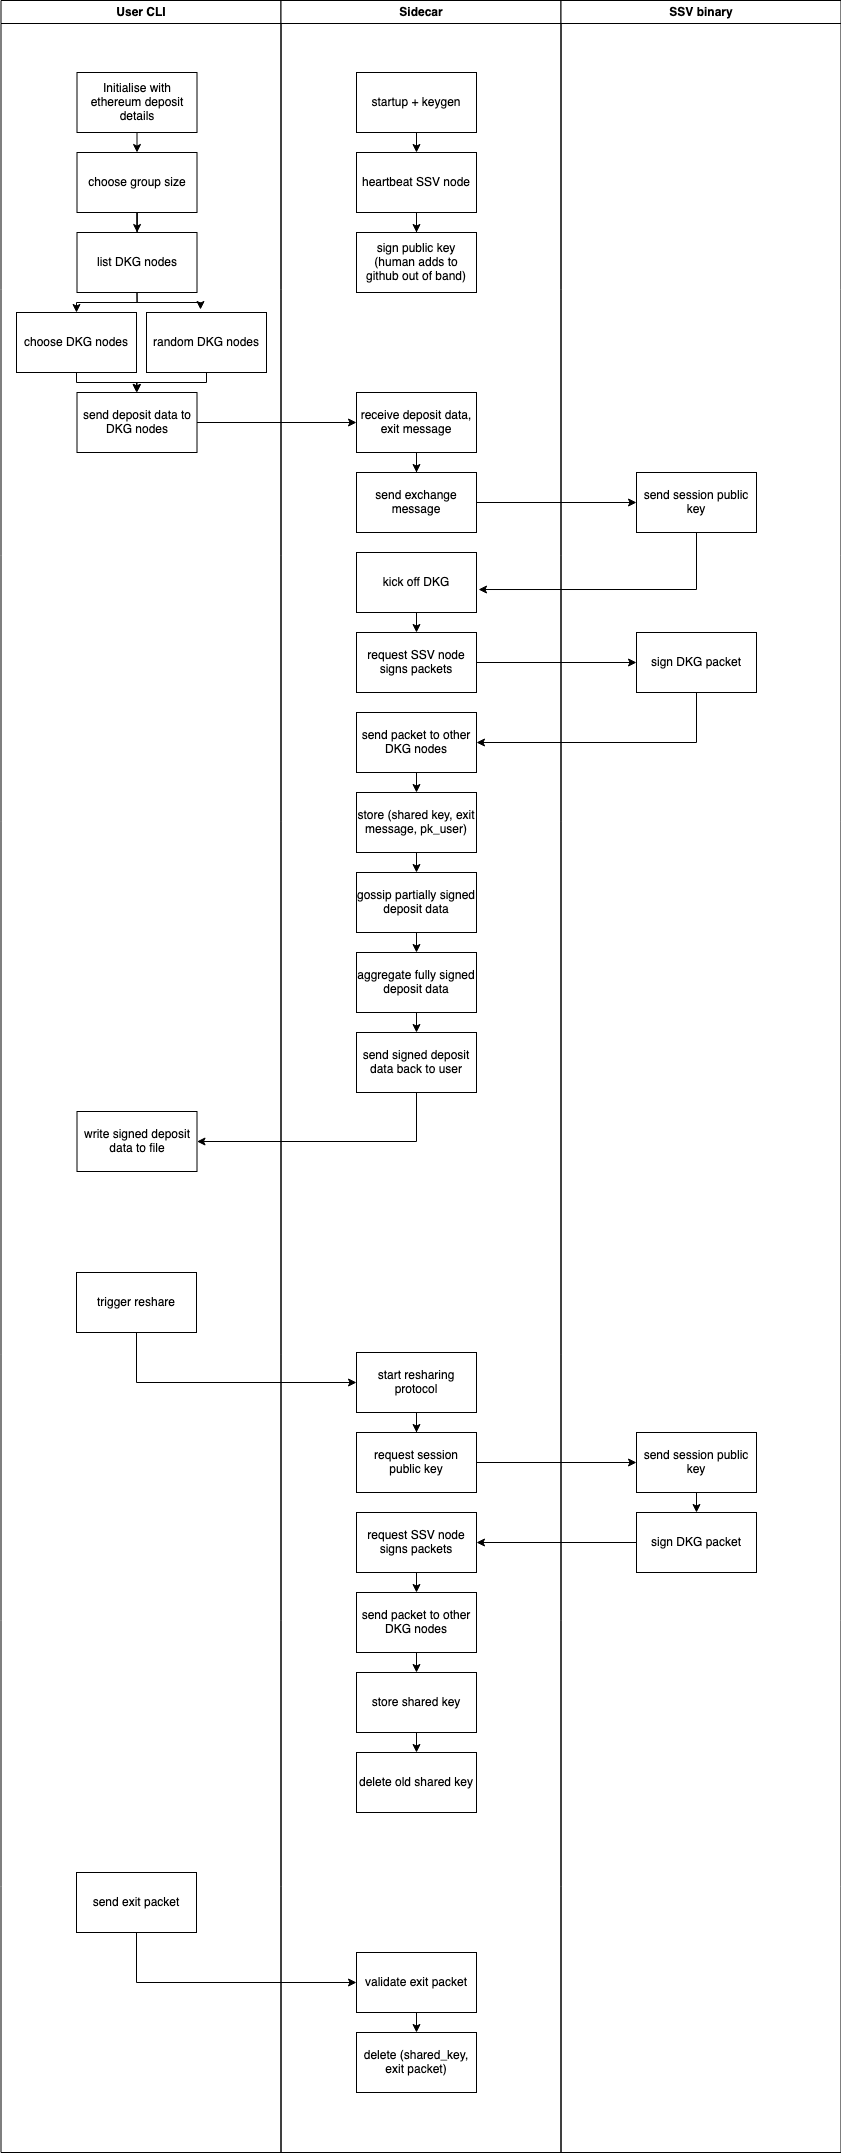

The diagram above was exported from draw.io. Its source (the exported page's mxGraphModel, read from the mxfile embedded in the PNG):
<mxGraphModel dx="4148" dy="2078" grid="1" gridSize="10" guides="1" tooltips="1" connect="1" arrows="1" fold="1" page="1" pageScale="1" pageWidth="1169" pageHeight="826" background="none" math="0" shadow="0">
  <root>
    <mxCell id="0" />
    <mxCell id="1" parent="0" />
    <mxCell id="2" value="User CLI" style="swimlane;whiteSpace=wrap" parent="1" vertex="1">
      <mxGeometry x="164.5" y="128" width="280" height="2152" as="geometry" />
    </mxCell>
    <mxCell id="ODP3OX3L106V2OqU6Tpe-104" style="edgeStyle=orthogonalEdgeStyle;rounded=0;orthogonalLoop=1;jettySize=auto;html=1;exitX=0.5;exitY=1;exitDx=0;exitDy=0;entryX=0.5;entryY=0;entryDx=0;entryDy=0;" parent="2" source="ODP3OX3L106V2OqU6Tpe-43" target="ODP3OX3L106V2OqU6Tpe-44" edge="1">
      <mxGeometry relative="1" as="geometry" />
    </mxCell>
    <mxCell id="ODP3OX3L106V2OqU6Tpe-43" value="Initialise with ethereum deposit details" style="rounded=0;whiteSpace=wrap;html=1;" parent="2" vertex="1">
      <mxGeometry x="76" y="72" width="120" height="60" as="geometry" />
    </mxCell>
    <mxCell id="ODP3OX3L106V2OqU6Tpe-105" style="edgeStyle=orthogonalEdgeStyle;rounded=0;orthogonalLoop=1;jettySize=auto;html=1;exitX=0.5;exitY=1;exitDx=0;exitDy=0;" parent="2" source="ODP3OX3L106V2OqU6Tpe-44" target="ODP3OX3L106V2OqU6Tpe-45" edge="1">
      <mxGeometry relative="1" as="geometry" />
    </mxCell>
    <mxCell id="ODP3OX3L106V2OqU6Tpe-44" value="choose group size" style="rounded=0;whiteSpace=wrap;html=1;" parent="2" vertex="1">
      <mxGeometry x="76" y="152" width="120" height="60" as="geometry" />
    </mxCell>
    <mxCell id="ODP3OX3L106V2OqU6Tpe-106" style="edgeStyle=orthogonalEdgeStyle;rounded=0;orthogonalLoop=1;jettySize=auto;html=1;exitX=0.5;exitY=1;exitDx=0;exitDy=0;entryX=0.5;entryY=0;entryDx=0;entryDy=0;" parent="2" source="ODP3OX3L106V2OqU6Tpe-45" target="ODP3OX3L106V2OqU6Tpe-46" edge="1">
      <mxGeometry relative="1" as="geometry">
        <Array as="points">
          <mxPoint x="136" y="302" />
          <mxPoint x="76" y="302" />
        </Array>
      </mxGeometry>
    </mxCell>
    <mxCell id="ODP3OX3L106V2OqU6Tpe-107" style="edgeStyle=orthogonalEdgeStyle;rounded=0;orthogonalLoop=1;jettySize=auto;html=1;exitX=0.5;exitY=1;exitDx=0;exitDy=0;entryX=0.45;entryY=-0.05;entryDx=0;entryDy=0;entryPerimeter=0;" parent="2" source="ODP3OX3L106V2OqU6Tpe-45" target="ODP3OX3L106V2OqU6Tpe-47" edge="1">
      <mxGeometry relative="1" as="geometry">
        <Array as="points">
          <mxPoint x="136" y="302" />
          <mxPoint x="200" y="302" />
        </Array>
      </mxGeometry>
    </mxCell>
    <mxCell id="ODP3OX3L106V2OqU6Tpe-45" value="list DKG nodes" style="rounded=0;whiteSpace=wrap;html=1;" parent="2" vertex="1">
      <mxGeometry x="76" y="232" width="120" height="60" as="geometry" />
    </mxCell>
    <mxCell id="ODP3OX3L106V2OqU6Tpe-108" style="edgeStyle=orthogonalEdgeStyle;rounded=0;orthogonalLoop=1;jettySize=auto;html=1;exitX=0.5;exitY=1;exitDx=0;exitDy=0;entryX=0.5;entryY=0;entryDx=0;entryDy=0;" parent="2" source="ODP3OX3L106V2OqU6Tpe-46" target="ODP3OX3L106V2OqU6Tpe-48" edge="1">
      <mxGeometry relative="1" as="geometry">
        <Array as="points">
          <mxPoint x="76" y="382" />
          <mxPoint x="136" y="382" />
        </Array>
      </mxGeometry>
    </mxCell>
    <mxCell id="ODP3OX3L106V2OqU6Tpe-46" value="choose DKG nodes" style="rounded=0;whiteSpace=wrap;html=1;" parent="2" vertex="1">
      <mxGeometry x="15.5" y="312" width="120" height="60" as="geometry" />
    </mxCell>
    <mxCell id="ODP3OX3L106V2OqU6Tpe-109" style="edgeStyle=orthogonalEdgeStyle;rounded=0;orthogonalLoop=1;jettySize=auto;html=1;exitX=0.5;exitY=1;exitDx=0;exitDy=0;" parent="2" source="ODP3OX3L106V2OqU6Tpe-47" edge="1">
      <mxGeometry relative="1" as="geometry">
        <mxPoint x="135.5" y="392" as="targetPoint" />
        <Array as="points">
          <mxPoint x="206" y="382" />
          <mxPoint x="136" y="382" />
        </Array>
      </mxGeometry>
    </mxCell>
    <mxCell id="ODP3OX3L106V2OqU6Tpe-47" value="random DKG nodes" style="rounded=0;whiteSpace=wrap;html=1;" parent="2" vertex="1">
      <mxGeometry x="145.5" y="312" width="120" height="60" as="geometry" />
    </mxCell>
    <mxCell id="ODP3OX3L106V2OqU6Tpe-48" value="send deposit data to DKG nodes" style="rounded=0;whiteSpace=wrap;html=1;" parent="2" vertex="1">
      <mxGeometry x="76" y="392" width="120" height="60" as="geometry" />
    </mxCell>
    <mxCell id="ODP3OX3L106V2OqU6Tpe-71" value="write signed deposit data to file" style="rounded=0;whiteSpace=wrap;html=1;" parent="2" vertex="1">
      <mxGeometry x="76" y="1111" width="120" height="60" as="geometry" />
    </mxCell>
    <mxCell id="ODP3OX3L106V2OqU6Tpe-72" value="trigger reshare" style="rounded=0;whiteSpace=wrap;html=1;" parent="2" vertex="1">
      <mxGeometry x="75.5" y="1272" width="120" height="60" as="geometry" />
    </mxCell>
    <mxCell id="ODP3OX3L106V2OqU6Tpe-78" value="send exit packet" style="rounded=0;whiteSpace=wrap;html=1;" parent="2" vertex="1">
      <mxGeometry x="75.5" y="1872" width="120" height="60" as="geometry" />
    </mxCell>
    <mxCell id="3" value="Sidecar" style="swimlane;whiteSpace=wrap;startSize=23;" parent="1" vertex="1">
      <mxGeometry x="444.5" y="128" width="280" height="2152" as="geometry" />
    </mxCell>
    <mxCell id="ODP3OX3L106V2OqU6Tpe-112" style="edgeStyle=orthogonalEdgeStyle;rounded=0;orthogonalLoop=1;jettySize=auto;html=1;exitX=0.5;exitY=1;exitDx=0;exitDy=0;" parent="3" source="ODP3OX3L106V2OqU6Tpe-49" target="ODP3OX3L106V2OqU6Tpe-101" edge="1">
      <mxGeometry relative="1" as="geometry" />
    </mxCell>
    <mxCell id="ODP3OX3L106V2OqU6Tpe-49" value="receive deposit data, exit message" style="rounded=0;whiteSpace=wrap;html=1;" parent="3" vertex="1">
      <mxGeometry x="75.5" y="392" width="120" height="60" as="geometry" />
    </mxCell>
    <mxCell id="ODP3OX3L106V2OqU6Tpe-114" style="edgeStyle=orthogonalEdgeStyle;rounded=0;orthogonalLoop=1;jettySize=auto;html=1;exitX=0.5;exitY=1;exitDx=0;exitDy=0;entryX=0.5;entryY=0;entryDx=0;entryDy=0;" parent="3" source="ODP3OX3L106V2OqU6Tpe-50" target="ODP3OX3L106V2OqU6Tpe-55" edge="1">
      <mxGeometry relative="1" as="geometry" />
    </mxCell>
    <mxCell id="ODP3OX3L106V2OqU6Tpe-50" value="kick off DKG " style="rounded=0;whiteSpace=wrap;html=1;" parent="3" vertex="1">
      <mxGeometry x="75.5" y="552" width="120" height="60" as="geometry" />
    </mxCell>
    <mxCell id="ODP3OX3L106V2OqU6Tpe-120" style="edgeStyle=orthogonalEdgeStyle;rounded=0;orthogonalLoop=1;jettySize=auto;html=1;exitX=0.5;exitY=1;exitDx=0;exitDy=0;entryX=0.5;entryY=0;entryDx=0;entryDy=0;" parent="3" source="ODP3OX3L106V2OqU6Tpe-51" target="ODP3OX3L106V2OqU6Tpe-52" edge="1">
      <mxGeometry relative="1" as="geometry" />
    </mxCell>
    <mxCell id="ODP3OX3L106V2OqU6Tpe-51" value="store (shared key, exit message, pk_user)" style="rounded=0;whiteSpace=wrap;html=1;" parent="3" vertex="1">
      <mxGeometry x="75.5" y="792" width="120" height="60" as="geometry" />
    </mxCell>
    <mxCell id="ODP3OX3L106V2OqU6Tpe-121" style="edgeStyle=orthogonalEdgeStyle;rounded=0;orthogonalLoop=1;jettySize=auto;html=1;exitX=0.5;exitY=1;exitDx=0;exitDy=0;entryX=0.5;entryY=0;entryDx=0;entryDy=0;" parent="3" source="ODP3OX3L106V2OqU6Tpe-52" target="ODP3OX3L106V2OqU6Tpe-53" edge="1">
      <mxGeometry relative="1" as="geometry" />
    </mxCell>
    <mxCell id="ODP3OX3L106V2OqU6Tpe-52" value="gossip partially signed deposit data" style="rounded=0;whiteSpace=wrap;html=1;" parent="3" vertex="1">
      <mxGeometry x="75.5" y="872" width="120" height="60" as="geometry" />
    </mxCell>
    <mxCell id="ODP3OX3L106V2OqU6Tpe-122" style="edgeStyle=orthogonalEdgeStyle;rounded=0;orthogonalLoop=1;jettySize=auto;html=1;exitX=0.5;exitY=1;exitDx=0;exitDy=0;entryX=0.5;entryY=0;entryDx=0;entryDy=0;" parent="3" source="ODP3OX3L106V2OqU6Tpe-53" target="ODP3OX3L106V2OqU6Tpe-54" edge="1">
      <mxGeometry relative="1" as="geometry" />
    </mxCell>
    <mxCell id="ODP3OX3L106V2OqU6Tpe-53" value="aggregate fully signed deposit data" style="rounded=0;whiteSpace=wrap;html=1;" parent="3" vertex="1">
      <mxGeometry x="75.5" y="952" width="120" height="60" as="geometry" />
    </mxCell>
    <mxCell id="ODP3OX3L106V2OqU6Tpe-54" value="send signed deposit data back to user" style="rounded=0;whiteSpace=wrap;html=1;" parent="3" vertex="1">
      <mxGeometry x="75.5" y="1032" width="120" height="60" as="geometry" />
    </mxCell>
    <mxCell id="ODP3OX3L106V2OqU6Tpe-55" value="request SSV node signs packets" style="rounded=0;whiteSpace=wrap;html=1;" parent="3" vertex="1">
      <mxGeometry x="75.5" y="632" width="120" height="60" as="geometry" />
    </mxCell>
    <mxCell id="ODP3OX3L106V2OqU6Tpe-110" style="edgeStyle=orthogonalEdgeStyle;rounded=0;orthogonalLoop=1;jettySize=auto;html=1;exitX=0.5;exitY=1;exitDx=0;exitDy=0;entryX=0.5;entryY=0;entryDx=0;entryDy=0;" parent="3" source="ODP3OX3L106V2OqU6Tpe-56" target="ODP3OX3L106V2OqU6Tpe-58" edge="1">
      <mxGeometry relative="1" as="geometry" />
    </mxCell>
    <mxCell id="ODP3OX3L106V2OqU6Tpe-56" value="startup + keygen" style="rounded=0;whiteSpace=wrap;html=1;" parent="3" vertex="1">
      <mxGeometry x="75.5" y="72" width="120" height="60" as="geometry" />
    </mxCell>
    <mxCell id="ODP3OX3L106V2OqU6Tpe-111" style="edgeStyle=orthogonalEdgeStyle;rounded=0;orthogonalLoop=1;jettySize=auto;html=1;exitX=0.5;exitY=1;exitDx=0;exitDy=0;" parent="3" source="ODP3OX3L106V2OqU6Tpe-58" target="ODP3OX3L106V2OqU6Tpe-81" edge="1">
      <mxGeometry relative="1" as="geometry" />
    </mxCell>
    <mxCell id="ODP3OX3L106V2OqU6Tpe-58" value="heartbeat SSV node" style="rounded=0;whiteSpace=wrap;html=1;" parent="3" vertex="1">
      <mxGeometry x="75.5" y="152" width="120" height="60" as="geometry" />
    </mxCell>
    <mxCell id="ODP3OX3L106V2OqU6Tpe-119" style="edgeStyle=orthogonalEdgeStyle;rounded=0;orthogonalLoop=1;jettySize=auto;html=1;exitX=0.5;exitY=1;exitDx=0;exitDy=0;entryX=0.5;entryY=0;entryDx=0;entryDy=0;" parent="3" source="ODP3OX3L106V2OqU6Tpe-70" target="ODP3OX3L106V2OqU6Tpe-51" edge="1">
      <mxGeometry relative="1" as="geometry" />
    </mxCell>
    <mxCell id="ODP3OX3L106V2OqU6Tpe-70" value="send packet to other DKG nodes" style="rounded=0;whiteSpace=wrap;html=1;" parent="3" vertex="1">
      <mxGeometry x="75.5" y="712" width="120" height="60" as="geometry" />
    </mxCell>
    <mxCell id="ODP3OX3L106V2OqU6Tpe-134" style="edgeStyle=orthogonalEdgeStyle;rounded=0;orthogonalLoop=1;jettySize=auto;html=1;exitX=0.5;exitY=1;exitDx=0;exitDy=0;" parent="3" source="ODP3OX3L106V2OqU6Tpe-73" target="ODP3OX3L106V2OqU6Tpe-133" edge="1">
      <mxGeometry relative="1" as="geometry" />
    </mxCell>
    <mxCell id="ODP3OX3L106V2OqU6Tpe-73" value="start resharing protocol" style="rounded=0;whiteSpace=wrap;html=1;" parent="3" vertex="1">
      <mxGeometry x="75.5" y="1352" width="120" height="60" as="geometry" />
    </mxCell>
    <mxCell id="ODP3OX3L106V2OqU6Tpe-140" style="edgeStyle=orthogonalEdgeStyle;rounded=0;orthogonalLoop=1;jettySize=auto;html=1;exitX=0.5;exitY=1;exitDx=0;exitDy=0;entryX=0.5;entryY=0;entryDx=0;entryDy=0;" parent="3" source="ODP3OX3L106V2OqU6Tpe-74" target="ODP3OX3L106V2OqU6Tpe-77" edge="1">
      <mxGeometry relative="1" as="geometry" />
    </mxCell>
    <mxCell id="ODP3OX3L106V2OqU6Tpe-74" value="store shared key " style="rounded=0;whiteSpace=wrap;html=1;" parent="3" vertex="1">
      <mxGeometry x="75.5" y="1672" width="120" height="60" as="geometry" />
    </mxCell>
    <mxCell id="ODP3OX3L106V2OqU6Tpe-138" style="edgeStyle=orthogonalEdgeStyle;rounded=0;orthogonalLoop=1;jettySize=auto;html=1;exitX=0.5;exitY=1;exitDx=0;exitDy=0;entryX=0.5;entryY=0;entryDx=0;entryDy=0;" parent="3" source="ODP3OX3L106V2OqU6Tpe-75" target="ODP3OX3L106V2OqU6Tpe-76" edge="1">
      <mxGeometry relative="1" as="geometry" />
    </mxCell>
    <mxCell id="ODP3OX3L106V2OqU6Tpe-75" value="request SSV node signs packets" style="rounded=0;whiteSpace=wrap;html=1;" parent="3" vertex="1">
      <mxGeometry x="75.5" y="1512" width="120" height="60" as="geometry" />
    </mxCell>
    <mxCell id="ODP3OX3L106V2OqU6Tpe-139" style="edgeStyle=orthogonalEdgeStyle;rounded=0;orthogonalLoop=1;jettySize=auto;html=1;exitX=0.5;exitY=1;exitDx=0;exitDy=0;entryX=0.5;entryY=0;entryDx=0;entryDy=0;" parent="3" source="ODP3OX3L106V2OqU6Tpe-76" target="ODP3OX3L106V2OqU6Tpe-74" edge="1">
      <mxGeometry relative="1" as="geometry" />
    </mxCell>
    <mxCell id="ODP3OX3L106V2OqU6Tpe-76" value="send packet to other DKG nodes" style="rounded=0;whiteSpace=wrap;html=1;" parent="3" vertex="1">
      <mxGeometry x="75.5" y="1592" width="120" height="60" as="geometry" />
    </mxCell>
    <mxCell id="ODP3OX3L106V2OqU6Tpe-77" value="delete old shared key" style="rounded=0;whiteSpace=wrap;html=1;" parent="3" vertex="1">
      <mxGeometry x="75.5" y="1752" width="120" height="60" as="geometry" />
    </mxCell>
    <mxCell id="ODP3OX3L106V2OqU6Tpe-142" style="edgeStyle=orthogonalEdgeStyle;rounded=0;orthogonalLoop=1;jettySize=auto;html=1;exitX=0.5;exitY=1;exitDx=0;exitDy=0;entryX=0.5;entryY=0;entryDx=0;entryDy=0;" parent="3" source="ODP3OX3L106V2OqU6Tpe-79" target="ODP3OX3L106V2OqU6Tpe-80" edge="1">
      <mxGeometry relative="1" as="geometry" />
    </mxCell>
    <mxCell id="ODP3OX3L106V2OqU6Tpe-79" value="validate exit packet" style="rounded=0;whiteSpace=wrap;html=1;" parent="3" vertex="1">
      <mxGeometry x="75.5" y="1952" width="120" height="60" as="geometry" />
    </mxCell>
    <mxCell id="ODP3OX3L106V2OqU6Tpe-80" value="delete (shared_key, exit packet)" style="rounded=0;whiteSpace=wrap;html=1;" parent="3" vertex="1">
      <mxGeometry x="75.5" y="2032" width="120" height="60" as="geometry" />
    </mxCell>
    <mxCell id="ODP3OX3L106V2OqU6Tpe-81" value="sign public key (human adds to github out of band)" style="rounded=0;whiteSpace=wrap;html=1;" parent="3" vertex="1">
      <mxGeometry x="75.5" y="232" width="120" height="60" as="geometry" />
    </mxCell>
    <mxCell id="ODP3OX3L106V2OqU6Tpe-101" value="send exchange message" style="rounded=0;whiteSpace=wrap;html=1;" parent="3" vertex="1">
      <mxGeometry x="75.5" y="472" width="120" height="60" as="geometry" />
    </mxCell>
    <mxCell id="ODP3OX3L106V2OqU6Tpe-133" value="request session public key" style="rounded=0;whiteSpace=wrap;html=1;" parent="3" vertex="1">
      <mxGeometry x="75.5" y="1432" width="120" height="60" as="geometry" />
    </mxCell>
    <mxCell id="4" value="SSV binary" style="swimlane;whiteSpace=wrap" parent="1" vertex="1">
      <mxGeometry x="724.5" y="128" width="280" height="2152" as="geometry" />
    </mxCell>
    <mxCell id="ODP3OX3L106V2OqU6Tpe-59" value="sign DKG packet" style="rounded=0;whiteSpace=wrap;html=1;" parent="4" vertex="1">
      <mxGeometry x="75.5" y="632" width="120" height="60" as="geometry" />
    </mxCell>
    <mxCell id="ODP3OX3L106V2OqU6Tpe-102" value="send session public key" style="rounded=0;whiteSpace=wrap;html=1;" parent="4" vertex="1">
      <mxGeometry x="75.5" y="472" width="120" height="60" as="geometry" />
    </mxCell>
    <mxCell id="ODP3OX3L106V2OqU6Tpe-136" style="edgeStyle=orthogonalEdgeStyle;rounded=0;orthogonalLoop=1;jettySize=auto;html=1;exitX=0.5;exitY=1;exitDx=0;exitDy=0;entryX=0.5;entryY=0;entryDx=0;entryDy=0;" parent="4" source="ODP3OX3L106V2OqU6Tpe-131" target="ODP3OX3L106V2OqU6Tpe-132" edge="1">
      <mxGeometry relative="1" as="geometry" />
    </mxCell>
    <mxCell id="ODP3OX3L106V2OqU6Tpe-131" value="send session public key" style="rounded=0;whiteSpace=wrap;html=1;" parent="4" vertex="1">
      <mxGeometry x="75.5" y="1432" width="120" height="60" as="geometry" />
    </mxCell>
    <mxCell id="ODP3OX3L106V2OqU6Tpe-132" value="sign DKG packet" style="rounded=0;whiteSpace=wrap;html=1;" parent="4" vertex="1">
      <mxGeometry x="75.5" y="1512" width="120" height="60" as="geometry" />
    </mxCell>
    <mxCell id="ODP3OX3L106V2OqU6Tpe-103" style="edgeStyle=orthogonalEdgeStyle;rounded=0;orthogonalLoop=1;jettySize=auto;html=1;exitX=1;exitY=0.5;exitDx=0;exitDy=0;" parent="1" source="ODP3OX3L106V2OqU6Tpe-48" target="ODP3OX3L106V2OqU6Tpe-49" edge="1">
      <mxGeometry relative="1" as="geometry" />
    </mxCell>
    <mxCell id="ODP3OX3L106V2OqU6Tpe-115" style="edgeStyle=orthogonalEdgeStyle;rounded=0;orthogonalLoop=1;jettySize=auto;html=1;exitX=1;exitY=0.5;exitDx=0;exitDy=0;entryX=0;entryY=0.5;entryDx=0;entryDy=0;" parent="1" source="ODP3OX3L106V2OqU6Tpe-55" target="ODP3OX3L106V2OqU6Tpe-59" edge="1">
      <mxGeometry relative="1" as="geometry" />
    </mxCell>
    <mxCell id="ODP3OX3L106V2OqU6Tpe-116" style="edgeStyle=orthogonalEdgeStyle;rounded=0;orthogonalLoop=1;jettySize=auto;html=1;exitX=1;exitY=0.5;exitDx=0;exitDy=0;entryX=0;entryY=0.5;entryDx=0;entryDy=0;" parent="1" source="ODP3OX3L106V2OqU6Tpe-101" target="ODP3OX3L106V2OqU6Tpe-102" edge="1">
      <mxGeometry relative="1" as="geometry" />
    </mxCell>
    <mxCell id="ODP3OX3L106V2OqU6Tpe-124" style="edgeStyle=orthogonalEdgeStyle;rounded=0;orthogonalLoop=1;jettySize=auto;html=1;exitX=0.5;exitY=1;exitDx=0;exitDy=0;entryX=1.017;entryY=0.617;entryDx=0;entryDy=0;entryPerimeter=0;" parent="1" source="ODP3OX3L106V2OqU6Tpe-102" target="ODP3OX3L106V2OqU6Tpe-50" edge="1">
      <mxGeometry relative="1" as="geometry">
        <Array as="points">
          <mxPoint x="860" y="717" />
        </Array>
      </mxGeometry>
    </mxCell>
    <mxCell id="ODP3OX3L106V2OqU6Tpe-125" style="edgeStyle=orthogonalEdgeStyle;rounded=0;orthogonalLoop=1;jettySize=auto;html=1;exitX=0.5;exitY=1;exitDx=0;exitDy=0;entryX=1;entryY=0.5;entryDx=0;entryDy=0;" parent="1" source="ODP3OX3L106V2OqU6Tpe-59" target="ODP3OX3L106V2OqU6Tpe-70" edge="1">
      <mxGeometry relative="1" as="geometry" />
    </mxCell>
    <mxCell id="ODP3OX3L106V2OqU6Tpe-126" style="edgeStyle=orthogonalEdgeStyle;rounded=0;orthogonalLoop=1;jettySize=auto;html=1;exitX=0.5;exitY=1;exitDx=0;exitDy=0;entryX=1;entryY=0.5;entryDx=0;entryDy=0;" parent="1" source="ODP3OX3L106V2OqU6Tpe-54" target="ODP3OX3L106V2OqU6Tpe-71" edge="1">
      <mxGeometry relative="1" as="geometry" />
    </mxCell>
    <mxCell id="ODP3OX3L106V2OqU6Tpe-127" style="edgeStyle=orthogonalEdgeStyle;rounded=0;orthogonalLoop=1;jettySize=auto;html=1;exitX=0.5;exitY=1;exitDx=0;exitDy=0;entryX=0;entryY=0.5;entryDx=0;entryDy=0;" parent="1" source="ODP3OX3L106V2OqU6Tpe-72" target="ODP3OX3L106V2OqU6Tpe-73" edge="1">
      <mxGeometry relative="1" as="geometry" />
    </mxCell>
    <mxCell id="ODP3OX3L106V2OqU6Tpe-135" style="edgeStyle=orthogonalEdgeStyle;rounded=0;orthogonalLoop=1;jettySize=auto;html=1;exitX=1;exitY=0.5;exitDx=0;exitDy=0;" parent="1" source="ODP3OX3L106V2OqU6Tpe-133" target="ODP3OX3L106V2OqU6Tpe-131" edge="1">
      <mxGeometry relative="1" as="geometry" />
    </mxCell>
    <mxCell id="ODP3OX3L106V2OqU6Tpe-137" style="edgeStyle=orthogonalEdgeStyle;rounded=0;orthogonalLoop=1;jettySize=auto;html=1;exitX=0;exitY=0.5;exitDx=0;exitDy=0;" parent="1" source="ODP3OX3L106V2OqU6Tpe-132" target="ODP3OX3L106V2OqU6Tpe-75" edge="1">
      <mxGeometry relative="1" as="geometry" />
    </mxCell>
    <mxCell id="ODP3OX3L106V2OqU6Tpe-141" style="edgeStyle=orthogonalEdgeStyle;rounded=0;orthogonalLoop=1;jettySize=auto;html=1;exitX=0.5;exitY=1;exitDx=0;exitDy=0;entryX=0;entryY=0.5;entryDx=0;entryDy=0;" parent="1" source="ODP3OX3L106V2OqU6Tpe-78" target="ODP3OX3L106V2OqU6Tpe-79" edge="1">
      <mxGeometry relative="1" as="geometry" />
    </mxCell>
  </root>
</mxGraphModel>